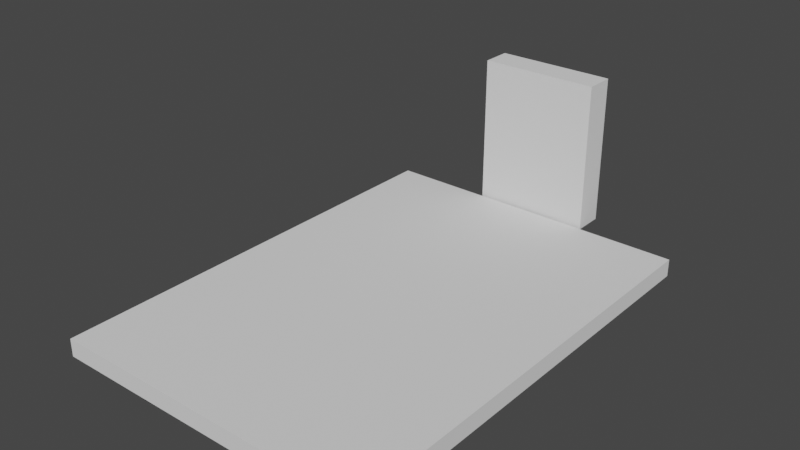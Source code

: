 # Source: T_rklappePrototyp.blend  (saved by Blender 3.5.10; exported with 4.5.12 LTS)
import bpy
from mathutils import Matrix  # noqa: F401  (used for matrix-valued properties, if any)

bpy.ops.wm.read_factory_settings(use_empty=True)
scene = bpy.context.scene
scene.name = 'Scene'

# ---- collections
col_collection = bpy.data.collections.new('Collection'); scene.collection.children.link(col_collection)

# ---- world
world_world = bpy.data.worlds.new('World'); scene.world = world_world
world_world.use_nodes = True; world_world.node_tree.nodes.clear()
_N = world_world.node_tree.nodes; _L = world_world.node_tree.links
n0 = _N.new('ShaderNodeOutputWorld'); n0.name = 'World Output'; n0.location = (300, 300)
n1 = _N.new('ShaderNodeBackground'); n1.name = 'Background'; n1.location = (10, 300)
n1.inputs[0].default_value = (0.05088, 0.05088, 0.05088, 1.0)
_L.new(n1.outputs[0], n0.inputs[0])
n0.is_active_output = True
world_world.color = (0.05088, 0.05088, 0.05088)
world_world.use_sun_shadow = False
world_world.sun_shadow_jitter_overblur = 0.0

# ---- meshes
me_cylinder_007 = bpy.data.meshes.new('Cylinder.007')
me_cylinder_007.from_pydata([(9.537e-07, -1.0, -1.2), (-15.0, -1.0, -1.2), (0.1951, 0.9808, -1.0), (9.537e-07, 2.0, -1.2), (0.1951, 0.9808, 1.0), (-15.0, 2.0, -1.2), (9.537e-07, -1.0, 1.2), (0.3827, 0.9239, -1.0), (-15.0, -1.0, 1.2), (0.3827, 0.9239, 1.0), (0.5556, 0.8315, -1.0), (9.537e-07, 2.0, 1.2), (0.5556, 0.8315, 1.0), (-15.0, 2.0, 1.2), (0.7071, 0.7071, -1.0), (0.7071, 0.7071, 1.0), (0.8315, 0.5556, -1.0), (0.8315, 0.5556, 1.0), (0.9239, 0.3827, -1.0), (0.9239, 0.3827, 1.0), (0.9808, 0.1951, -1.0), (0.9808, 0.1951, 1.0), (1.0, 3.815e-06, -1.0), (1.0, 3.815e-06, 1.0), (0.9808, -0.1951, -1.0), (0.9808, -0.1951, 1.0), (0.9239, -0.3827, -1.0), (0.9239, -0.3827, 1.0), (0.8315, -0.5556, -1.0), (0.8315, -0.5556, 1.0), (0.7071, -0.7071, -1.0), (0.7071, -0.7071, 1.0), (0.5556, -0.8315, -1.0), (0.5556, -0.8315, 1.0), (0.3827, -0.9239, -1.0), (0.3827, -0.9239, 1.0), (0.1951, -0.9808, -1.0), (0.1951, -0.9808, 1.0), (0.1951, 0.9808, -0.7), (0.1951, 0.9808, 0.7), (0.3827, 0.9239, -0.7), (0.3827, 0.9239, 0.7), (0.5556, 0.8315, -0.7), (0.5556, 0.8315, 0.7), (0.7071, 0.7071, -0.7), (0.7071, 0.7071, 0.7), (0.8315, 0.5556, -0.7), (0.8315, 0.5556, 0.7), (0.9239, 0.3827, -0.7), (0.9239, 0.3827, 0.7), (0.9808, 0.1951, -0.7), (0.9808, 0.1951, 0.7), (1.0, 3.815e-06, -0.7), (1.0, 3.815e-06, 0.7), (0.9808, -0.1951, -0.7), (0.9808, -0.1951, 0.7), (0.9239, -0.3827, -0.7), (0.9239, -0.3827, 0.7), (0.8315, -0.5556, -0.7), (0.8315, -0.5556, 0.7), (0.7071, -0.7071, -0.7), (0.7071, -0.7071, 0.7), (0.5556, -0.8315, -0.7), (0.5556, -0.8315, 0.7), (0.3827, -0.9239, -0.7), (0.3827, -0.9239, 0.7), (0.1951, -0.9808, -0.7), (0.1951, -0.9808, 0.7), (9.537e-07, 1.0, 1.0), (9.537e-07, 1.0, 0.7), (9.537e-07, 1.0, -1.0), (9.537e-07, 1.0, -0.7), (9.537e-07, -1.0, 1.0), (9.537e-07, -1.0, 0.7), (9.537e-07, -1.0, -1.0), (9.537e-07, -1.0, -0.7)], [], [(68, 4, 39, 69), (38, 2, 70, 71), (39, 4, 9, 41), (7, 2, 38, 40), (41, 9, 12, 43), (10, 7, 40, 42), (43, 12, 15, 45), (14, 10, 42, 44), (45, 15, 17, 47), (46, 16, 14, 44), (47, 17, 19, 49), (48, 18, 16, 46), (49, 19, 21, 51), (50, 20, 18, 48), (51, 21, 23, 53), (52, 22, 20, 50), (53, 23, 25, 55), (54, 24, 22, 52), (55, 25, 27, 57), (56, 26, 24, 54), (57, 27, 29, 59), (58, 28, 26, 56), (59, 29, 31, 61), (60, 30, 28, 58), (61, 31, 33, 63), (62, 32, 30, 60), (63, 33, 35, 65), (64, 34, 32, 62), (65, 35, 37, 67), (66, 36, 34, 64), (73, 67, 37, 72), (74, 36, 66, 75), (72, 37, 35, 33, 31, 29, 27, 25, 23, 21, 19, 17, 15, 12, 9, 4, 68), (2, 7, 10, 14, 16, 18, 20, 22, 24, 26, 28, 30, 32, 34, 36, 74, 70), (66, 64, 62, 60, 58, 56, 54, 52, 50, 48, 46, 44, 42, 40, 38, 71, 75), (69, 39, 41, 43, 45, 47, 49, 51, 53, 55, 57, 59, 61, 63, 65, 67, 73), (0, 1, 5, 3), (3, 5, 13, 11), (11, 13, 8, 6), (6, 8, 1, 0), (68, 11, 6, 72), (72, 6, 0, 74, 75, 71, 70, 3, 11, 68, 69, 73), (74, 0, 3, 70), (13, 5, 1, 8)])
me_cylinder_007.polygons.foreach_set('material_index', [0, 0, 0, 0, 0, 0, 0, 0, 0, 0, 0, 0, 0, 0, 0, 0, 0, 0, 0, 0, 0, 0, 0, 0, 0, 0, 0, 0, 0, 0, 0, 0, 0, 0, 1, 1, 1, 1, 1, 1, 1, 1, 1, 1])
_uv = me_cylinder_007.uv_layers.new(name='UVMap')
_uv.uv.foreach_set('vector', [1.0, 1.0, 0.9688, 1.0, 0.9688, 0.925, 1.0, 0.925, 0.9688, 0.575, 0.9688, 0.5, 1.0, 0.5, 1.0, 0.575, 0.9688, 0.925, 0.9688, 1.0, 0.9375, 1.0, 0.9375, 0.925, 0.9375, 0.5, 0.9688, 0.5, 0.9688, 0.575, 0.9375, 0.575, 0.9375, 0.925, 0.9375, 1.0, 0.9062, 1.0, 0.9063, 0.925, 0.9062, 0.5, 0.9375, 0.5, 0.9375, 0.575, 0.9062, 0.575, 0.9063, 0.925, 0.9062, 1.0, 0.875, 1.0, 0.875, 0.925, 0.875, 0.5, 0.9062, 0.5, 0.9062, 0.575, 0.875, 0.575, 0.875, 0.925, 0.875, 1.0, 0.8438, 1.0, 0.8438, 0.925, 0.8438, 0.575, 0.8438, 0.5, 0.875, 0.5, 0.875, 0.575, 0.8438, 0.925, 0.8438, 1.0, 0.8125, 1.0, 0.8125, 0.925, 0.8125, 0.575, 0.8125, 0.5, 0.8438, 0.5, 0.8438, 0.575, 0.8125, 0.925, 0.8125, 1.0, 0.7812, 1.0, 0.7812, 0.925, 0.7812, 0.575, 0.7812, 0.5, 0.8125, 0.5, 0.8125, 0.575, 0.7812, 0.925, 0.7812, 1.0, 0.75, 1.0, 0.75, 0.925, 0.75, 0.575, 0.75, 0.5, 0.7812, 0.5, 0.7812, 0.575, 0.75, 0.925, 0.75, 1.0, 0.7188, 1.0, 0.7188, 0.925, 0.7188, 0.575, 0.7188, 0.5, 0.75, 0.5, 0.75, 0.575, 0.7188, 0.925, 0.7188, 1.0, 0.6875, 1.0, 0.6875, 0.925, 0.6875, 0.575, 0.6875, 0.5, 0.7188, 0.5, 0.7188, 0.575, 0.6875, 0.925, 0.6875, 1.0, 0.6562, 1.0, 0.6562, 0.925, 0.6562, 0.575, 0.6562, 0.5, 0.6875, 0.5, 0.6875, 0.575, 0.6562, 0.925, 0.6562, 1.0, 0.625, 1.0, 0.625, 0.925, 0.625, 0.575, 0.625, 0.5, 0.6562, 0.5, 0.6562, 0.575, 0.625, 0.925, 0.625, 1.0, 0.5938, 1.0, 0.5938, 0.925, 0.5938, 0.575, 0.5938, 0.5, 0.625, 0.5, 0.625, 0.575, 0.5938, 0.925, 0.5938, 1.0, 0.5625, 1.0, 0.5625, 0.925, 0.5625, 0.575, 0.5625, 0.5, 0.5938, 0.5, 0.5938, 0.575, 0.5625, 0.925, 0.5625, 1.0, 0.5312, 1.0, 0.5312, 0.925, 0.5312, 0.575, 0.5312, 0.5, 0.5625, 0.5, 0.5625, 0.575, 0.5, 0.925, 0.5312, 0.925, 0.5312, 1.0, 0.5, 1.0, 0.5, 0.5, 0.5312, 0.5, 0.5312, 0.575, 0.5, 0.575, 0.25, 0.01, 0.2968, 0.01461, 0.3418, 0.02827, 0.3833, 0.05045, 0.4197, 0.08029, 0.4496, 0.1167, 0.4717, 0.1582, 0.4854, 0.2032, 0.49, 0.25, 0.4854, 0.2968, 0.4717, 0.3418, 0.4496, 0.3833, 0.4197, 0.4197, 0.3833, 0.4496, 0.3418, 0.4717, 0.2968, 0.4854, 0.25, 0.49, 0.7968, 0.4854, 0.8418, 0.4717, 0.8833, 0.4496, 0.9197, 0.4197, 0.9496, 0.3833, 0.9717, 0.3418, 0.9854, 0.2968, 0.99, 0.25, 0.9854, 0.2032, 0.9717, 0.1582, 0.9496, 0.1167, 0.9197, 0.08029, 0.8833, 0.05045, 0.8418, 0.02827, 0.7968, 0.01461, 0.75, 0.01, 0.75, 0.49, 0.375, 0.06298, 0.375, 0.0644, 0.375, 0.06671, 0.375, 0.06982, 0.375, 0.07361, 0.375, 0.07793, 0.375, 0.08262, 0.375, 0.0875, 0.375, 0.09238, 0.375, 0.09707, 0.375, 0.1014, 0.375, 0.1052, 0.375, 0.1083, 0.375, 0.1106, 0.375, 0.112, 0.375, 0.1125, 0.375, 0.0625, 0.375, 0.6375, 0.375, 0.638, 0.375, 0.6394, 0.375, 0.6417, 0.375, 0.6448, 0.375, 0.6486, 0.375, 0.6529, 0.375, 0.6576, 0.375, 0.6625, 0.375, 0.6674, 0.375, 0.6721, 0.375, 0.6764, 0.375, 0.6802, 0.375, 0.6833, 0.375, 0.6856, 0.375, 0.687, 0.375, 0.6875, 0.375, 0.0, 0.375, 0.0, 0.375, 0.25, 0.375, 0.25, 0.375, 0.25, 0.625, 0.25, 0.625, 0.5, 0.375, 0.5, 0.375, 0.5, 0.375, 0.5, 0.375, 0.75, 0.375, 0.75, 0.375, 0.75, 0.625, 0.75, 0.625, 1.0, 0.375, 1.0, 0.125, 0.5833, 0.125, 0.5, 0.125, 0.75, 0.125, 0.75, 0.125, 0.75, 0.125, 0.75, 0.125, 0.75, 0.125, 0.75, 0.125, 0.75, 0.125, 0.5833, 0.125, 0.5833, 0.125, 0.5, 0.125, 0.5, 0.125, 0.5833, 0.125, 0.5833, 0.125, 0.75, 0.125, 0.75, 0.125, 0.75, 0.125, 0.5, 0.125, 0.5833, 0.625, 0.5, 0.625, 0.5, 0.625, 0.75, 0.625, 0.75])
me_cylinder_007.update()
me_cube_007 = bpy.data.meshes.new('Cube.007')
me_cube_007.from_pydata([(-1.0, -0.9931, -1.0), (-1.0, -0.9931, 1.0), (-1.0, 1.039, -1.0), (-1.0, 1.039, 1.0), (1.0, -0.9931, -1.0), (1.0, -0.9931, 1.0), (1.0, 1.039, -1.0), (1.0, 1.039, 1.0)], [], [(0, 1, 3, 2), (2, 3, 7, 6), (6, 7, 5, 4), (4, 5, 1, 0), (2, 6, 4, 0), (7, 3, 1, 5)])
_uv = me_cube_007.uv_layers.new(name='UVMap')
_uv.uv.foreach_set('vector', [0.375, 0.0, 0.625, 0.0, 0.625, 0.25, 0.375, 0.25, 0.375, 0.25, 0.625, 0.25, 0.625, 0.5, 0.375, 0.5, 0.375, 0.5, 0.625, 0.5, 0.625, 0.75, 0.375, 0.75, 0.375, 0.75, 0.625, 0.75, 0.625, 1.0, 0.375, 1.0, 0.125, 0.5, 0.375, 0.5, 0.375, 0.75, 0.125, 0.75, 0.625, 0.5, 0.875, 0.5, 0.875, 0.75, 0.625, 0.75])
me_cube_007.update()

# ---- objects
ob_cylinder_009 = bpy.data.objects.new('Cylinder.009', me_cylinder_007)
ob_blockoutboden = bpy.data.objects.new('BlockoutBoden', me_cube_007)

# ---- transforms, parenting, visibility, modifiers, constraints
ob_cylinder_009.location = (0.0, 4.7, 0.4)
ob_cylinder_009.rotation_euler = (-0.0, 1.571, 0.0)
ob_cylinder_009.scale = (0.2, 0.2, 1.0)
ob_blockoutboden.location = (0.0, -0.1, 0.2588)
ob_blockoutboden.scale = (3.196, 4.37, 0.1759)

# ---- collection membership
col_collection.objects.link(ob_cylinder_009)
col_collection.objects.link(ob_blockoutboden)

# ---- scene / render settings (as saved in the file)
scene.frame_start = 1; scene.frame_end = 250; scene.frame_set(1)
scene.render.engine = 'BLENDER_EEVEE_NEXT'
scene.cycles.sampling_pattern = 'TABULATED_SOBOL'
scene.view_settings.view_transform = 'Filmic'
bpy.context.view_layer.update()

# ---- added for rendering (the .blend has no active camera and no usable light): camera, sun
cam_auto = bpy.data.cameras.new('AutoCamera')
cam_auto.lens = 50.0
cam_auto.sensor_width = 36.0
cam_auto.clip_end = 1000.0
ob_auto_camera = bpy.data.objects.new('AutoCamera', cam_auto)
scene.collection.objects.link(ob_auto_camera)
ob_auto_camera.location = (11.0591, -12.9409, 10.5888)
ob_auto_camera.rotation_euler = (1.09748, -7.21219e-08, 0.694738)
scene.camera = ob_auto_camera
light_auto_sun = bpy.data.lights.new('AutoSun', 'SUN')
light_auto_sun.energy = 3.0
light_auto_sun.angle = 0.0523599
ob_auto_sun = bpy.data.objects.new('AutoSun', light_auto_sun)
scene.collection.objects.link(ob_auto_sun)
ob_auto_sun.rotation_euler = (0.872665, 0.174533, 0.523599)
bpy.context.view_layer.update()
